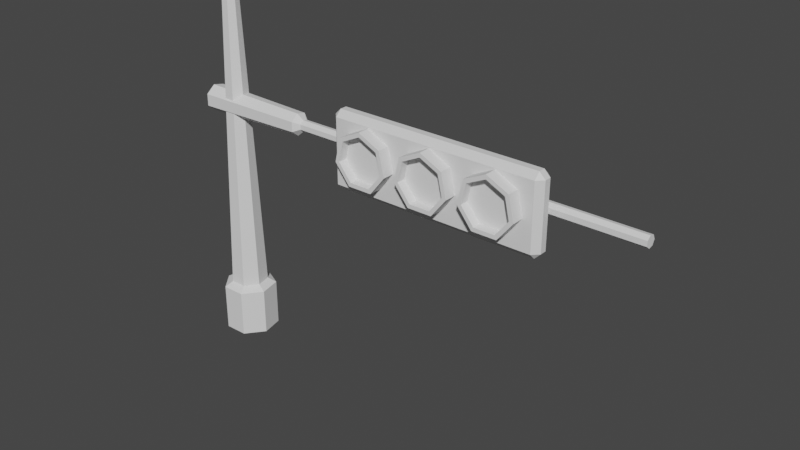# Source: LampuMerah.blend  (saved by Blender 3.5.10; exported with 4.5.12 LTS)
import bpy
from mathutils import Matrix  # noqa: F401  (used for matrix-valued properties, if any)

bpy.ops.wm.read_factory_settings(use_empty=True)
scene = bpy.context.scene
scene.name = 'Scene'

# ---- collections
col_collection = bpy.data.collections.new('Collection'); scene.collection.children.link(col_collection)

# ---- materials (node trees are filled in below, after node groups)
mat_dasar = bpy.data.materials.new('Dasar')
mat_dasar.use_transparent_shadow = False

# ---- material node trees
mat_dasar.use_nodes = True; mat_dasar.node_tree.nodes.clear()
_N = mat_dasar.node_tree.nodes; _L = mat_dasar.node_tree.links
n0 = _N.new('ShaderNodeBsdfPrincipled'); n0.name = 'Principled BSDF'; n0.location = (10, 300)
n0.distribution = 'GGX'
n0.subsurface_method = 'RANDOM_WALK_SKIN'
n0.inputs[3].default_value = 1.45
n0.inputs[27].default_value = (0.0, 0.0, 0.0, 1.0)
n0.inputs[28].default_value = 1.0
n1 = _N.new('ShaderNodeOutputMaterial'); n1.name = 'Material Output'; n1.location = (300, 300)
_L.new(n0.outputs[0], n1.inputs[0])
n1.is_active_output = True

# ---- world
world_world = bpy.data.worlds.new('World'); scene.world = world_world
world_world.use_nodes = True; world_world.node_tree.nodes.clear()
_N = world_world.node_tree.nodes; _L = world_world.node_tree.links
n0 = _N.new('ShaderNodeOutputWorld'); n0.name = 'World Output'; n0.location = (300, 300)
n1 = _N.new('ShaderNodeBackground'); n1.name = 'Background'; n1.location = (10, 300)
n1.inputs[0].default_value = (0.05088, 0.05088, 0.05088, 1.0)
_L.new(n1.outputs[0], n0.inputs[0])
n0.is_active_output = True
world_world.color = (0.05088, 0.05088, 0.05088)
world_world.use_sun_shadow = False
world_world.sun_shadow_jitter_overblur = 0.0

# ---- meshes
me_cube_003 = bpy.data.meshes.new('Cube.003')
me_cube_003.from_pydata([(9.099e-15, -0.5104, -1.455), (9.099e-15, 0.5104, -1.455), (-8.997e-08, -0.5104, 1.455), (-8.997e-08, 0.5104, 1.455), (-0.2508, 0.5104, -1.455), (-0.2508, -0.5104, -1.455), (-0.2508, 0.5104, 1.455), (-0.2508, -0.5104, 1.455)], [], [(0, 1, 3, 2), (5, 7, 6, 4), (0, 2, 7, 5), (1, 0, 5, 4), (3, 1, 4, 6), (2, 3, 6, 7)])
_uv = me_cube_003.uv_layers.new(name='UVMap')
_uv.uv.foreach_set('vector', [0.375, 0.0, 0.375, 0.25, 0.375, 0.25, 0.375, 0.0, 0.375, 0.0, 0.375, 0.0, 0.375, 0.25, 0.375, 0.25, 0.375, 0.0, 0.375, 0.0, 0.375, 0.0, 0.375, 0.0, 0.375, 0.25, 0.375, 0.0, 0.375, 0.0, 0.375, 0.25, 0.375, 0.25, 0.375, 0.25, 0.375, 0.25, 0.375, 0.25, 0.375, 0.0, 0.375, 0.25, 0.375, 0.25, 0.375, 0.0])
me_cube_003.materials.append(mat_dasar)
me_cube_003.update()
me_cylinder = bpy.data.meshes.new('Cylinder')
me_cylinder.from_pydata([(4.395e-10, 0.2498, -0.447), (6.556e-11, 0.1026, 3.809), (0.1953, 0.1557, -0.447), (0.08024, 0.06399, 3.809), (0.2435, -0.05558, -0.447), (0.1001, -0.02284, 3.809), (0.1084, -0.225, -0.447), (0.04453, -0.09247, 3.809), (-0.1084, -0.225, -0.447), (-0.04453, -0.09247, 3.809), (-0.2435, -0.05558, -0.447), (-0.1001, -0.02284, 3.809), (-0.1953, 0.1557, -0.447), (-0.08024, 0.06399, 3.809), (6.41e-10, 0.3643, -0.5147), (0.2848, 0.2271, -0.5147), (0.3552, -0.08107, -0.5147), (0.1581, -0.3282, -0.5147), (-0.1581, -0.3282, -0.5147), (-0.3552, -0.08107, -0.5147), (-0.2848, 0.2271, -0.5147), (6.41e-10, 0.3643, -1.16), (0.2848, 0.2271, -1.16), (0.3552, -0.08107, -1.16), (0.1581, -0.3282, -1.16), (-0.1581, -0.3282, -1.16), (-0.3552, -0.08107, -1.16), (-0.2848, 0.2271, -1.16)], [], [(0, 1, 3, 2), (2, 3, 5, 4), (4, 5, 7, 6), (6, 7, 9, 8), (8, 9, 11, 10), (3, 1, 13, 11, 9, 7, 5), (10, 11, 13, 12), (12, 13, 1, 0), (8, 10, 19, 18), (17, 18, 25, 24), (0, 2, 15, 14), (4, 6, 17, 16), (10, 12, 20, 19), (6, 8, 18, 17), (12, 0, 14, 20), (2, 4, 16, 15), (21, 22, 23, 24, 25, 26, 27), (15, 16, 23, 22), (20, 14, 21, 27), (18, 19, 26, 25), (16, 17, 24, 23), (14, 15, 22, 21), (19, 20, 27, 26)])
_uv = me_cylinder.uv_layers.new(name='UVMap')
_uv.uv.foreach_set('vector', [1.0, 0.5, 1.0, 1.0, 0.8571, 1.0, 0.8571, 0.5, 0.8571, 0.5, 0.8571, 1.0, 0.7143, 1.0, 0.7143, 0.5, 0.7143, 0.5, 0.7143, 1.0, 0.5714, 1.0, 0.5714, 0.5, 0.5714, 0.5, 0.5714, 1.0, 0.4286, 1.0, 0.4286, 0.5, 0.4286, 0.5, 0.4286, 1.0, 0.2857, 1.0, 0.2857, 0.5, 0.4376, 0.3996, 0.25, 0.49, 0.06236, 0.3996, 0.01602, 0.1966, 0.1459, 0.03377, 0.3541, 0.03377, 0.484, 0.1966, 0.2857, 0.5, 0.2857, 1.0, 0.1429, 1.0, 0.1429, 0.5, 0.1429, 0.5, 0.1429, 1.0, 2.98e-08, 1.0, 2.98e-08, 0.5, 0.4286, 0.5, 0.2857, 0.5, 0.2857, 0.5, 0.4286, 0.5, 0.5714, 0.5, 0.4286, 0.5, 0.4286, 0.5, 0.5714, 0.5, 1.0, 0.5, 0.8571, 0.5, 0.8571, 0.5, 1.0, 0.5, 0.7143, 0.5, 0.5714, 0.5, 0.5714, 0.5, 0.7143, 0.5, 0.2857, 0.5, 0.1429, 0.5, 0.1429, 0.5, 0.2857, 0.5, 0.5714, 0.5, 0.4286, 0.5, 0.4286, 0.5, 0.5714, 0.5, 0.1429, 0.5, 2.98e-08, 0.5, 2.98e-08, 0.5, 0.1429, 0.5, 0.8571, 0.5, 0.7143, 0.5, 0.7143, 0.5, 0.8571, 0.5, 0.75, 0.49, 0.9376, 0.3996, 0.984, 0.1966, 0.8541, 0.03377, 0.6459, 0.03377, 0.516, 0.1966, 0.5624, 0.3996, 0.8571, 0.5, 0.7143, 0.5, 0.7143, 0.5, 0.8571, 0.5, 0.1429, 0.5, 2.98e-08, 0.5, 2.98e-08, 0.5, 0.1429, 0.5, 0.4286, 0.5, 0.2857, 0.5, 0.2857, 0.5, 0.4286, 0.5, 0.7143, 0.5, 0.5714, 0.5, 0.5714, 0.5, 0.7143, 0.5, 1.0, 0.5, 0.8571, 0.5, 0.8571, 0.5, 1.0, 0.5, 0.2857, 0.5, 0.1429, 0.5, 0.1429, 0.5, 0.2857, 0.5])
me_cylinder.update()
me_cylinder_001 = bpy.data.meshes.new('Cylinder.001')
me_cylinder_001.from_pydata([(-2.669e-08, 0.1842, -0.3949), (1.557e-07, 0.07756, 1.205), (0.144, 0.1148, -0.3949), (0.06064, 0.04836, 1.205), (0.1795, -0.04098, -0.3949), (0.07562, -0.01726, 1.205), (0.0799, -0.1659, -0.3949), (0.03365, -0.06988, 1.205), (-0.0799, -0.1659, -0.3949), (-0.03365, -0.06988, 1.205), (-0.1795, -0.04098, -0.3949), (-0.07562, -0.01726, 1.205), (-0.144, 0.1148, -0.3949), (-0.06064, 0.04836, 1.205), (0.1191, 0.09496, 1.124), (1.593e-07, 0.1523, 1.124), (0.1485, -0.03389, 1.124), (0.06608, -0.1372, 1.124), (-0.06608, -0.1372, 1.124), (-0.1485, -0.03389, 1.124), (-0.1191, 0.09496, 1.124), (0.06064, 0.04836, 6.001), (-5.388e-08, 0.07756, 6.001), (0.07562, -0.01726, 6.001), (0.03365, -0.06988, 6.001), (-0.03365, -0.06988, 6.001), (-0.07562, -0.01726, 6.001), (-0.06064, 0.04836, 6.001)], [], [(0, 15, 14, 2), (2, 14, 16, 4), (4, 16, 17, 6), (6, 17, 18, 8), (8, 18, 19, 10), (9, 7, 24, 25), (10, 19, 20, 12), (12, 20, 15, 0), (0, 2, 4, 6, 8, 10, 12), (1, 3, 14, 15), (3, 5, 16, 14), (5, 7, 17, 16), (7, 9, 18, 17), (9, 11, 19, 18), (11, 13, 20, 19), (13, 1, 15, 20), (21, 22, 27, 26, 25, 24, 23), (5, 3, 21, 23), (1, 13, 27, 22), (11, 9, 25, 26), (7, 5, 23, 24), (3, 1, 22, 21), (13, 11, 26, 27)])
_uv = me_cylinder_001.uv_layers.new(name='UVMap')
_uv.uv.foreach_set('vector', [1.0, 0.5, 1.0, 1.0, 0.8571, 1.0, 0.8571, 0.5, 0.8571, 0.5, 0.8571, 1.0, 0.7143, 1.0, 0.7143, 0.5, 0.7143, 0.5, 0.7143, 1.0, 0.5714, 1.0, 0.5714, 0.5, 0.5714, 0.5, 0.5714, 1.0, 0.4286, 1.0, 0.4286, 0.5, 0.4286, 0.5, 0.4286, 1.0, 0.2857, 1.0, 0.2857, 0.5, 0.197, 0.1399, 0.303, 0.1399, 0.303, 0.1399, 0.197, 0.1399, 0.2857, 0.5, 0.2857, 1.0, 0.1429, 1.0, 0.1429, 0.5, 0.1429, 0.5, 0.1429, 1.0, 2.98e-08, 1.0, 2.98e-08, 0.5, 0.75, 0.49, 0.9376, 0.3996, 0.984, 0.1966, 0.8541, 0.03377, 0.6459, 0.03377, 0.516, 0.1966, 0.5624, 0.3996, 0.25, 0.3722, 0.3456, 0.3262, 0.4376, 0.3996, 0.25, 0.49, 0.3456, 0.3262, 0.3692, 0.2228, 0.484, 0.1966, 0.4376, 0.3996, 0.3692, 0.2228, 0.303, 0.1399, 0.3541, 0.03377, 0.484, 0.1966, 0.303, 0.1399, 0.197, 0.1399, 0.1459, 0.03377, 0.3541, 0.03377, 0.197, 0.1399, 0.1308, 0.2228, 0.01602, 0.1966, 0.1459, 0.03377, 0.1308, 0.2228, 0.1544, 0.3262, 0.06236, 0.3996, 0.01602, 0.1966, 0.1544, 0.3262, 0.25, 0.3722, 0.25, 0.49, 0.06236, 0.3996, 0.3456, 0.3262, 0.25, 0.3722, 0.1544, 0.3262, 0.1308, 0.2228, 0.197, 0.1399, 0.303, 0.1399, 0.3692, 0.2228, 0.3692, 0.2228, 0.3456, 0.3262, 0.3456, 0.3262, 0.3692, 0.2228, 0.25, 0.3722, 0.1544, 0.3262, 0.1544, 0.3262, 0.25, 0.3722, 0.1308, 0.2228, 0.197, 0.1399, 0.197, 0.1399, 0.1308, 0.2228, 0.303, 0.1399, 0.3692, 0.2228, 0.3692, 0.2228, 0.303, 0.1399, 0.3456, 0.3262, 0.25, 0.3722, 0.25, 0.3722, 0.3456, 0.3262, 0.1544, 0.3262, 0.1308, 0.2228, 0.1308, 0.2228, 0.1544, 0.3262])
me_cylinder_001.update()
me_cylinder_002 = bpy.data.meshes.new('Cylinder.002')
me_cylinder_002.from_pydata([(-1.222e-09, 0.377, -0.1137), (-1.222e-09, 0.3197, 0.1947), (0.2947, 0.235, -0.1137), (0.2499, 0.1993, 0.1947), (0.3675, -0.08388, -0.1137), (0.3116, -0.07113, 0.1947), (0.1636, -0.3396, -0.1137), (0.1387, -0.288, 0.1947), (-0.1636, -0.3396, -0.1137), (-0.1387, -0.288, 0.1947), (-0.3675, -0.08388, -0.1137), (-0.3116, -0.07113, 0.1947), (-0.2947, 0.235, -0.1137), (-0.2499, 0.1993, 0.1947), (0.2947, 0.235, 0.1947), (-1.222e-09, 0.377, 0.1947), (0.3675, -0.08388, 0.1947), (0.1636, -0.3396, 0.1947), (-0.1636, -0.3396, 0.1947), (-0.3675, -0.08388, 0.1947), (-0.2947, 0.235, 0.1947), (0.2499, 0.1993, 0.07282), (-1.222e-09, 0.3197, 0.07282), (0.3116, -0.07113, 0.07282), (0.1387, -0.288, 0.07282), (-0.1387, -0.288, 0.07282), (-0.3116, -0.07113, 0.07282), (-0.2499, 0.1993, 0.07282)], [], [(0, 15, 14, 2), (2, 14, 16, 4), (4, 16, 17, 6), (6, 17, 18, 8), (8, 18, 19, 10), (1, 13, 27, 22), (10, 19, 20, 12), (12, 20, 15, 0), (0, 2, 4, 6, 8, 10, 12), (1, 3, 14, 15), (3, 5, 16, 14), (5, 7, 17, 16), (7, 9, 18, 17), (9, 11, 19, 18), (11, 13, 20, 19), (13, 1, 15, 20), (21, 22, 27, 26, 25, 24, 23), (11, 9, 25, 26), (7, 5, 23, 24), (3, 1, 22, 21), (13, 11, 26, 27), (9, 7, 24, 25), (5, 3, 21, 23)])
_uv = me_cylinder_002.uv_layers.new(name='UVMap')
_uv.uv.foreach_set('vector', [1.0, 0.5, 1.0, 1.0, 0.8571, 1.0, 0.8571, 0.5, 0.8571, 0.5, 0.8571, 1.0, 0.7143, 1.0, 0.7143, 0.5, 0.7143, 0.5, 0.7143, 1.0, 0.5714, 1.0, 0.5714, 0.5, 0.5714, 0.5, 0.5714, 1.0, 0.4286, 1.0, 0.4286, 0.5, 0.4286, 0.5, 0.4286, 1.0, 0.2857, 1.0, 0.2857, 0.5, 0.25, 0.4535, 0.09089, 0.3769, 0.09089, 0.3769, 0.25, 0.4535, 0.2857, 0.5, 0.2857, 1.0, 0.1429, 1.0, 0.1429, 0.5, 0.1429, 0.5, 0.1429, 1.0, 2.98e-08, 1.0, 2.98e-08, 0.5, 0.75, 0.49, 0.9376, 0.3996, 0.984, 0.1966, 0.8541, 0.03377, 0.6459, 0.03377, 0.516, 0.1966, 0.5624, 0.3996, 0.25, 0.4535, 0.4091, 0.3769, 0.4376, 0.3996, 0.25, 0.49, 0.4091, 0.3769, 0.4484, 0.2047, 0.484, 0.1966, 0.4376, 0.3996, 0.4484, 0.2047, 0.3383, 0.06664, 0.3541, 0.03377, 0.484, 0.1966, 0.3383, 0.06664, 0.1617, 0.06664, 0.1459, 0.03377, 0.3541, 0.03377, 0.1617, 0.06664, 0.05159, 0.2047, 0.01602, 0.1966, 0.1459, 0.03377, 0.05159, 0.2047, 0.09089, 0.3769, 0.06236, 0.3996, 0.01602, 0.1966, 0.09089, 0.3769, 0.25, 0.4535, 0.25, 0.49, 0.06236, 0.3996, 0.4091, 0.3769, 0.25, 0.4535, 0.09089, 0.3769, 0.05159, 0.2047, 0.1617, 0.06664, 0.3383, 0.06664, 0.4484, 0.2047, 0.05159, 0.2047, 0.1617, 0.06664, 0.1617, 0.06664, 0.05159, 0.2047, 0.3383, 0.06664, 0.4484, 0.2047, 0.4484, 0.2047, 0.3383, 0.06664, 0.4091, 0.3769, 0.25, 0.4535, 0.25, 0.4535, 0.4091, 0.3769, 0.09089, 0.3769, 0.05159, 0.2047, 0.05159, 0.2047, 0.09089, 0.3769, 0.1617, 0.06664, 0.3383, 0.06664, 0.3383, 0.06664, 0.1617, 0.06664, 0.4484, 0.2047, 0.4091, 0.3769, 0.4091, 0.3769, 0.4484, 0.2047])
me_cylinder_002.update()

# ---- objects
ob_cube_002 = bpy.data.objects.new('Cube.002', me_cube_003)
ob_cylinder = bpy.data.objects.new('Cylinder', me_cylinder)
ob_cylinder_001 = bpy.data.objects.new('Cylinder.001', me_cylinder_001)
ob_cylinder_002 = bpy.data.objects.new('Cylinder.002', me_cylinder_002)

# ---- transforms, parenting, visibility, modifiers, constraints
ob_cube_002.location = (3.434, -0.07561, 3.098)
ob_cube_002.rotation_euler = (1.571, 0.0, 1.571)
_m = ob_cube_002.modifiers.new('Bevel', 'BEVEL')
_m.width = 0.08
_m.width_pct = 0.08
ob_cylinder.location = (0.0, 0.0, 0.937)
ob_cylinder_001.location = (0.0, 0.0, 3.101)
ob_cylinder_001.rotation_euler = (0.0, 1.571, 0.0)
ob_cylinder_002.location = (2.552, -0.2953, 3.137)
ob_cylinder_002.rotation_euler = (1.571, 0.0, 0.0)
_m = ob_cylinder_002.modifiers.new('Array', 'ARRAY')
_m.count = 3
_m.relative_offset_displace = (1.2, 0.0, 0.0)

# ---- collection membership
col_collection.objects.link(ob_cube_002)
col_collection.objects.link(ob_cylinder)
col_collection.objects.link(ob_cylinder_001)
col_collection.objects.link(ob_cylinder_002)

# ---- scene / render settings (as saved in the file)
scene.frame_start = 1; scene.frame_end = 250; scene.frame_set(1)
scene.render.engine = 'BLENDER_EEVEE_NEXT'
scene.cycles.sampling_pattern = 'TABULATED_SOBOL'
scene.view_settings.view_transform = 'Filmic'
bpy.context.view_layer.update()

# ---- added for rendering (the .blend has no active camera and no usable light): camera, sun
cam_auto = bpy.data.cameras.new('AutoCamera')
cam_auto.lens = 50.0
cam_auto.sensor_width = 36.0
cam_auto.clip_end = 1000.0
ob_auto_camera = bpy.data.objects.new('AutoCamera', cam_auto)
scene.collection.objects.link(ob_auto_camera)
ob_auto_camera.location = (10.3382, -9.10503, 8.28944)
ob_auto_camera.rotation_euler = (1.09748, -7.21219e-08, 0.694738)
scene.camera = ob_auto_camera
light_auto_sun = bpy.data.lights.new('AutoSun', 'SUN')
light_auto_sun.energy = 3.0
light_auto_sun.angle = 0.0523599
ob_auto_sun = bpy.data.objects.new('AutoSun', light_auto_sun)
scene.collection.objects.link(ob_auto_sun)
ob_auto_sun.rotation_euler = (0.872665, 0.174533, 0.523599)
bpy.context.view_layer.update()
